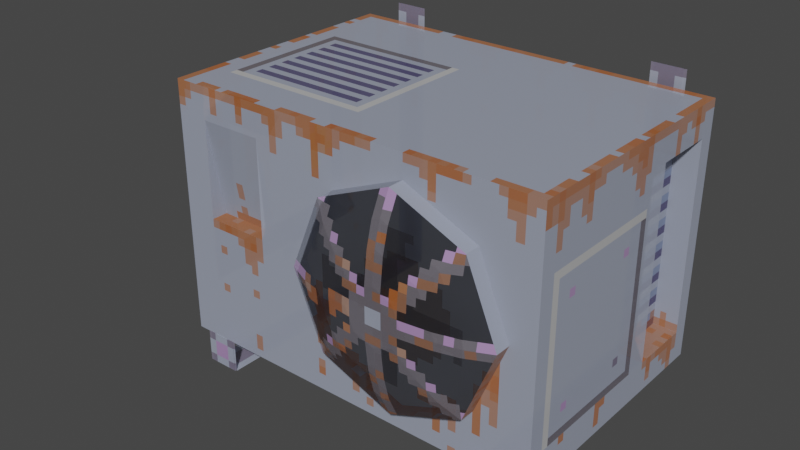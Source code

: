 # Source: air_conditioner.blend  (saved by Blender 3.1.7; exported with 4.5.12 LTS)
import bpy
from mathutils import Matrix  # noqa: F401  (used for matrix-valued properties, if any)

bpy.ops.wm.read_factory_settings(use_empty=True)
scene = bpy.context.scene
scene.name = 'Scene'

# ---- collections
col_collection = bpy.data.collections.new('Collection'); scene.collection.children.link(col_collection)

# ---- images (referenced by path relative to the original .blend; pixels are not part of the script)
import os
ASSET_DIR = os.environ.get("B2B_ASSET_DIR", "")  # directory of the original .blend (textures are referenced by path, not embedded)
HERE = os.path.dirname(os.path.abspath(__file__))  # packed textures are extracted next to this script under _unpacked/

def load_image(name, relpath, width, height, colorspace="sRGB"):
    """Load a texture the original file referenced (path relative to the .blend, or extracted next to this script)."""
    p = next((c for c in (os.path.join(HERE, relpath), os.path.join(ASSET_DIR, relpath)) if relpath and os.path.exists(c)), "")
    if p:
        img = bpy.data.images.load(p, check_existing=True)
        img.name = name
    else:  # same state as the original file: an image datablock whose file is absent (Cycles renders it pink)
        img = bpy.data.images.new(name, width, height)
        img.source = "FILE"
        img.filepath = "//" + (relpath or name)
    img.colorspace_settings.name = colorspace
    return img
img_air_conditioner_albedo_png = load_image('Air Conditioner Albedo.png', '_unpacked/Air_Conditioner_Albedo.3611e9d7.png', 128, 128, 'sRGB')

# ---- materials (node trees are filled in below, after node groups)
mat_material = bpy.data.materials.new('Material')
mat_material.alpha_threshold = 0.0
mat_material.use_transparent_shadow = False
mat_material.line_color = (0.0, 0.0, 0.0, 1.0)

# ---- material node trees
mat_material.use_nodes = True; mat_material.node_tree.nodes.clear()
_N = mat_material.node_tree.nodes; _L = mat_material.node_tree.links
n0 = _N.new('ShaderNodeBsdfPrincipled'); n0.name = 'Principled BSDF'; n0.location = (10, 300)
n0.distribution = 'GGX'
n0.subsurface_method = 'BURLEY'
n0.inputs[2].default_value = 0.4
n0.inputs[3].default_value = 1.45
n0.inputs[27].default_value = (0.0, 0.0, 0.0, 1.0)
n0.inputs[28].default_value = 1.0
n1 = _N.new('ShaderNodeTexImage'); n1.name = 'Image Texture'; n1.location = (-280, 280)
n1.image = img_air_conditioner_albedo_png
n1.interpolation = 'Closest'
n2 = _N.new('ShaderNodeOutputMaterial'); n2.name = 'Material Output'; n2.location = (550, 297)
n3 = _N.new('ShaderNodeMixShader'); n3.name = 'Mix Shader'; n3.location = (330, 334)
n4 = _N.new('ShaderNodeBsdfTransparent'); n4.name = 'Transparent BSDF'; n4.location = (299, 4)
_L.new(n3.outputs[0], n2.inputs[0])
_L.new(n1.outputs[0], n0.inputs[0])
_L.new(n1.outputs[1], n0.inputs[4])
_L.new(n0.outputs[0], n3.inputs[1])
_L.new(n4.outputs[0], n3.inputs[2])
n2.is_active_output = True

# ---- world
world_world = bpy.data.worlds.new('World'); scene.world = world_world
world_world.use_nodes = True; world_world.node_tree.nodes.clear()
_N = world_world.node_tree.nodes; _L = world_world.node_tree.links
n0 = _N.new('ShaderNodeOutputWorld'); n0.name = 'World Output'; n0.location = (300, 300)
n1 = _N.new('ShaderNodeBackground'); n1.name = 'Background'; n1.location = (10, 300)
n1.inputs[0].default_value = (0.05088, 0.05088, 0.05088, 1.0)
_L.new(n1.outputs[0], n0.inputs[0])
n0.is_active_output = True
world_world.color = (0.05088, 0.05088, 0.05088)
world_world.use_sun_shadow = False
world_world.sun_shadow_jitter_overblur = 0.0

# ---- meshes
me_cube_001 = bpy.data.meshes.new('Cube.001')
me_cube_001.from_pydata([(-0.001333, -0.1404, 0.3917), (0.07477, -0.1404, 0.422), (0.107, -0.1404, 0.4999), (0.07477, -0.1404, 0.5777), (-0.001333, -0.1404, 0.6109), (-0.1658, -0.1266, 0.663), (-0.233, -0.1266, 0.5005), (-0.1658, -0.1266, 0.3381), (-0.0005769, -0.1266, 0.2748), (0.1591, -0.1266, 0.3381), (0.2264, -0.1266, 0.5005), (0.1591, -0.1266, 0.663), (-0.0005769, -0.1266, 0.7324), (0.0, -0.1033, 0.1848), (-0.2305, -0.1033, 0.2732), (-0.3245, -0.1033, 0.5002), (-0.2305, -0.1033, 0.7272), (0.0, -0.1033, 0.8242), (0.2235, -0.1033, 0.7272), (0.3175, -0.1033, 0.5002), (0.2235, -0.1033, 0.2732), (0.2848, -0.0625, 0.7884), (0.4043, -0.0625, 0.4999), (0.2848, -0.0625, 0.2115), (-0.0002448, -0.0625, 0.09911), (-0.2921, -0.0625, 0.2115), (-0.4116, -0.0625, 0.4999), (0.0, -0.0625, 0.9117), (-0.2921, -0.0625, 0.7884), (0.2847, 4.314e-09, 0.7885), (0.4042, 7.354e-09, 0.5), (0.2847, 2.863e-08, 0.2115), (-0.0002766, 0.0, 0.09919), (-0.2922, 2.863e-08, 0.2115), (-0.4117, 7.354e-09, 0.5), (-0.2922, 4.314e-09, 0.7885), (0.0, 0.0, 0.9117), (-0.08088, -0.1404, 0.422), (-0.1131, -0.1404, 0.4999), (-0.08088, -0.1404, 0.5777), (0.0, -0.1404, 0.5), (-1.0, 0.0, 0.0), (-1.0, 0.0, 1.0), (-1.0, 1.0, 0.0), (-1.0, 1.0, 1.0), (0.5, 0.6875, 0.125), (0.5, 0.6875, 0.875), (0.5, 0.9375, 0.125), (0.5, 0.9375, 0.875), (-1.0, 0.8125, 0.3125), (-1.0, 0.9375, 0.3125), (-1.0, 0.8125, 0.75), (-1.0, 0.9375, 0.75), (-1.062, 0.8125, 0.6875), (-1.062, 0.8125, 0.3125), (-1.062, 0.9375, 0.6875), (-1.062, 0.9375, 0.3125), (0.5, 0.0, 1.0), (-0.625, 0.0, 0.5), (-0.875, 0.0, 0.5), (-0.625, 0.0, 0.8765), (-0.75, -0.0625, 0.0625), (-0.875, -0.0625, 0.0625), (-0.75, -0.0625, -0.0625), (-0.875, -0.0625, -0.0625), (-0.75, 1.031, -0.0625), (-0.875, 1.031, -0.0625), (-0.75, 1.031, 1.062), (-0.875, 1.031, 1.062), (0.375, -0.0625, 0.0625), (0.25, -0.0625, 0.0625), (0.375, -0.0625, -0.0625), (0.25, -0.0625, -0.0625), (0.375, 1.031, -0.0625), (0.25, 1.031, -0.0625), (0.375, 1.031, 1.062), (0.25, 1.031, 1.062), (-0.9375, 0.4062, 0.75), (-0.9375, 0.2812, 0.75), (-0.9375, 0.3438, 0.8125), (-1.281, 0.3438, 0.8125), (-1.156, 0.3438, 0.6875), (-1.219, 0.4062, 0.75), (-1.219, 0.2812, 0.75), (-1.219, 0.4062, 0.125), (-1.281, 0.3438, 0.0625), (-1.219, 0.2812, 0.0), (-1.219, 1.062, 0.125), (-1.281, 1.062, 0.0625), (-1.219, 1.062, 0.0), (-0.875, 0.0, 0.8765), (-0.625, 0.0625, 0.5), (-0.875, 0.0625, 0.5), (0.5, 0.0, 0.0), (0.5, 1.0, 0.0), (0.5, 1.0, 1.0), (0.4062, 0.6875, 0.125), (0.4062, 0.6875, 0.875), (0.4062, 0.9375, 0.125), (0.4062, 0.9375, 0.875), (-0.9375, 0.3438, 0.6875), (-1.156, 0.3438, 0.0625), (-1.156, 1.062, 0.0625), (-1.219, 0.7188, 0.1309), (-1.287, 0.7188, 0.0625), (-1.219, 0.7188, -0.005859), (-1.15, 0.7188, 0.0625), (-1.219, 1.0, 0.1309), (-1.287, 1.0, 0.0625), (-1.219, 1.0, -0.005859), (-1.15, 1.0, 0.0625), (-1.287, 0.7188, -0.1562), (-1.287, 1.0, -0.1562), (-1.288, 0.7188, 0.05859), (-1.288, 1.0, 0.05859), (-1.288, 0.7188, -0.1582), (-1.288, 1.0, -0.1582), (-0.7422, -0.06055, -0.06055), (-0.7422, -0.06055, 0.0625), (-0.8652, -0.06055, 0.0625), (-0.8652, -0.06055, -0.06055), (-0.8652, 1.029, -0.06055), (-0.7422, 1.029, -0.06055), (-0.8652, 1.029, 1.062), (-0.7422, 1.029, 1.062), (0.3652, -0.06055, 0.0625), (0.3652, -0.06055, -0.06055), (0.2422, -0.06055, 0.0625), (0.2422, -0.06055, -0.06055), (0.2422, 1.029, -0.06055), (0.3652, 1.029, -0.06055), (0.3652, 1.029, 1.062), (0.2422, 1.029, 1.062)], [], [(3, 40, 2), (1, 40, 0), (37, 40, 38), (39, 40, 4), (4, 40, 3), (2, 40, 1), (0, 40, 37), (38, 40, 39), (6, 38, 39, 5), (11, 3, 2, 10), (9, 1, 0, 8), (7, 37, 38, 6), (5, 39, 4, 12), (12, 4, 3, 11), (10, 2, 1, 9), (8, 0, 37, 7), (18, 11, 10, 19), (13, 8, 7, 14), (15, 6, 5, 16), (17, 12, 11, 18), (19, 10, 9, 20), (20, 9, 8, 13), (14, 7, 6, 15), (16, 5, 12, 17), (23, 20, 13, 24), (21, 18, 19, 22), (26, 15, 16, 28), (24, 13, 14, 25), (22, 19, 20, 23), (27, 17, 18, 21), (28, 16, 17, 27), (25, 14, 15, 26), (31, 23, 24, 32), (33, 25, 26, 34), (35, 28, 27, 36), (36, 27, 21, 29), (30, 22, 23, 31), (32, 24, 25, 33), (34, 26, 28, 35), (29, 21, 22, 30), (51, 44, 52), (43, 49, 50), (53, 51, 52, 55), (41, 49, 43), (52, 50, 56, 55), (50, 49, 54, 56), (44, 95, 94, 43), (43, 94, 93, 41), (60, 57, 42, 90), (49, 51, 53, 54), (54, 53, 55, 56), (50, 52, 44, 43), (46, 45, 96, 97), (41, 42, 51, 49), (93, 57, 60, 58), (58, 59, 41, 93), (44, 42, 57, 95), (42, 44, 51), (61, 63, 64, 62), (63, 65, 66, 64), (65, 67, 68, 66), (69, 71, 72, 70), (71, 73, 74, 72), (73, 75, 76, 74), (77, 82, 80, 79), (79, 80, 83, 78), (100, 81, 82, 77), (78, 83, 81, 100), (81, 101, 84, 82), (83, 86, 101, 81), (80, 85, 86, 83), (82, 84, 85, 80), (85, 88, 89, 86), (84, 87, 88, 85), (101, 102, 87, 84), (86, 89, 102, 101), (90, 42, 41, 59), (59, 58, 91, 92), (60, 90, 92, 91), (58, 60, 91), (92, 90, 59), (47, 45, 93, 94), (46, 48, 95, 57), (48, 47, 94, 95), (45, 46, 57, 93), (98, 99, 97, 96), (48, 46, 97, 99), (47, 48, 99, 98), (45, 47, 98, 96), (104, 108, 109, 105), (103, 107, 108, 104), (106, 110, 107, 103), (105, 109, 110, 106), (108, 104, 111, 112), (114, 116, 115, 113), (118, 119, 120, 117), (117, 120, 121, 122), (122, 121, 123, 124), (125, 127, 128, 126), (126, 128, 129, 130), (130, 129, 132, 131), (68, 67, 124, 123), (61, 62, 119, 118), (76, 75, 131, 132), (69, 70, 127, 125)])
_uv = me_cube_001.uv_layers.new(name='UVMap')
_uv.uv.foreach_set('vector', [0.6437, 0.3941, 0.6253, 0.3751, 0.6516, 0.3751, 0.6437, 0.356, 0.6253, 0.3751, 0.625, 0.3485, 0.6055, 0.356, 0.6253, 0.3751, 0.5976, 0.3751, 0.6055, 0.3941, 0.6253, 0.3751, 0.625, 0.4023, 0.625, 0.4023, 0.6253, 0.3751, 0.6437, 0.3941, 0.6516, 0.3751, 0.6253, 0.3751, 0.6437, 0.356, 0.625, 0.3485, 0.6253, 0.3751, 0.6055, 0.356, 0.5976, 0.3751, 0.6253, 0.3751, 0.6055, 0.3941, 0.5682, 0.3752, 0.5976, 0.3751, 0.6055, 0.3941, 0.5847, 0.4151, 0.6644, 0.4151, 0.6437, 0.3941, 0.6516, 0.3751, 0.6809, 0.3752, 0.6644, 0.3354, 0.6437, 0.356, 0.625, 0.3485, 0.6252, 0.3198, 0.5847, 0.3354, 0.6055, 0.356, 0.5976, 0.3751, 0.5682, 0.3752, 0.5847, 0.4151, 0.6055, 0.3941, 0.625, 0.4023, 0.6252, 0.4321, 0.6252, 0.4321, 0.625, 0.4023, 0.6437, 0.3941, 0.6644, 0.4151, 0.6809, 0.3752, 0.6516, 0.3751, 0.6437, 0.356, 0.6644, 0.3354, 0.6252, 0.3198, 0.625, 0.3485, 0.6055, 0.356, 0.5847, 0.3354, 0.6802, 0.4308, 0.6644, 0.4151, 0.6809, 0.3752, 0.7032, 0.3751, 0.6253, 0.2978, 0.6252, 0.3198, 0.5847, 0.3354, 0.5688, 0.3195, 0.5457, 0.3751, 0.5682, 0.3752, 0.5847, 0.4151, 0.5688, 0.4308, 0.6253, 0.4546, 0.6252, 0.4321, 0.6644, 0.4151, 0.6802, 0.4308, 0.7032, 0.3751, 0.6809, 0.3752, 0.6644, 0.3354, 0.6802, 0.3195, 0.6802, 0.3195, 0.6644, 0.3354, 0.6252, 0.3198, 0.6253, 0.2978, 0.5688, 0.3195, 0.5847, 0.3354, 0.5682, 0.3752, 0.5457, 0.3751, 0.5688, 0.4308, 0.5847, 0.4151, 0.6252, 0.4321, 0.6253, 0.4546, 0.6952, 0.3043, 0.6802, 0.3195, 0.6253, 0.2978, 0.6253, 0.2767, 0.6952, 0.4458, 0.6802, 0.4308, 0.7032, 0.3751, 0.7245, 0.3751, 0.5244, 0.3751, 0.5457, 0.3751, 0.5688, 0.4308, 0.5537, 0.4458, 0.6253, 0.2767, 0.6253, 0.2978, 0.5688, 0.3195, 0.5537, 0.3043, 0.7245, 0.3751, 0.7032, 0.3751, 0.6802, 0.3195, 0.6952, 0.3043, 0.6253, 0.4761, 0.6253, 0.4546, 0.6802, 0.4308, 0.6952, 0.4458, 0.5537, 0.4458, 0.5688, 0.4308, 0.6253, 0.4546, 0.6253, 0.4761, 0.5537, 0.3043, 0.5688, 0.3195, 0.5457, 0.3751, 0.5244, 0.3751, 0.3984, 0.3828, 0.3828, 0.3828, 0.3828, 0.5, 0.3984, 0.5, 0.3984, 0.6172, 0.3828, 0.6172, 0.3828, 0.75, 0.3984, 0.75, 0.3984, 0.8672, 0.3828, 0.8672, 0.3828, 1.0, 0.3984, 1.0, 0.3984, 0.0, 0.3828, 0.0, 0.3828, 0.1328, 0.3984, 0.1328, 0.3984, 0.25, 0.3828, 0.25, 0.3828, 0.3828, 0.3984, 0.3828, 0.3984, 0.5, 0.3828, 0.5, 0.3828, 0.6172, 0.3984, 0.6172, 0.3984, 0.75, 0.3828, 0.75, 0.3828, 0.8672, 0.3984, 0.8672, 0.3984, 0.1328, 0.3828, 0.1328, 0.3828, 0.25, 0.3984, 0.25, 0.5469, 0.9375, 0.5, 1.0, 0.5156, 0.9375, 0.5, 0.75, 0.5469, 0.8281, 0.5156, 0.8281, 0.9453, 0.5781, 0.9453, 0.5625, 0.9766, 0.5625, 0.9766, 0.5781, 0.75, 0.75, 0.5469, 0.8281, 0.5, 0.75, 0.9922, 0.5625, 0.9922, 0.6719, 0.9766, 0.6719, 0.9766, 0.5781, 0.9766, 0.6875, 0.9453, 0.6875, 0.9453, 0.6719, 0.9766, 0.6719, 0.375, 0.75, 0.0, 0.75, 0.0, 0.5, 0.375, 0.5, 0.375, 0.5, 0.0, 0.5, 0.0, 0.25, 0.375, 0.25, 0.09375, 0.2188, 0.375, 0.25, 0.0, 0.25, 0.03125, 0.2188, 0.9297, 0.6719, 0.9297, 0.5625, 0.9453, 0.5781, 0.9453, 0.6719, 0.9453, 0.6719, 0.9453, 0.5781, 0.9766, 0.5781, 0.9766, 0.6719, 0.5156, 0.8281, 0.5156, 0.9375, 0.5, 1.0, 0.5, 0.75, 0.75, 0.7188, 0.75, 0.5312, 0.7812, 0.5312, 0.7812, 0.7188, 0.75, 0.75, 0.75, 1.0, 0.5469, 0.9375, 0.5469, 0.8281, 0.375, 0.0, 0.375, 0.25, 0.09375, 0.2188, 0.09375, 0.125, 0.09375, 0.125, 0.03125, 0.125, 0.0, 0.0, 0.375, 0.0, 0.375, 0.75, 0.375, 1.0, 1.49e-08, 1.0, 0.0, 0.75, 0.75, 1.0, 0.5, 1.0, 0.5469, 0.9375, 0.4141, 0.4141, 0.4141, 0.4453, 0.4453, 0.4453, 0.4453, 0.4141, 0.4141, 0.4453, 0.4141, 0.7188, 0.4453, 0.7188, 0.4453, 0.4453, 0.4141, 0.7188, 0.4141, 1.0, 0.4453, 1.0, 0.4453, 0.7188, 0.4453, 0.4141, 0.4453, 0.4453, 0.4141, 0.4453, 0.4141, 0.4141, 0.4453, 0.4453, 0.4453, 0.7188, 0.4141, 0.7188, 0.4141, 0.4453, 0.4453, 0.7188, 0.4453, 1.0, 0.4141, 1.0, 0.4141, 0.7188, 0.4062, 0.09375, 0.4766, 0.09375, 0.4922, 0.07812, 0.4062, 0.07812, 0.4062, 0.07812, 0.4922, 0.07812, 0.4766, 0.0625, 0.4062, 0.0625, 0.4062, 0.1094, 0.4609, 0.1094, 0.4766, 0.09375, 0.4062, 0.09375, 0.4062, 0.0625, 0.4766, 0.0625, 0.4609, 0.04688, 0.4062, 0.04688, 0.5234, 0.1094, 0.6797, 0.1094, 0.6641, 0.09375, 0.5078, 0.09375, 0.5078, 0.0625, 0.6953, 0.0625, 0.6797, 0.04688, 0.5234, 0.04688, 0.4922, 0.07812, 0.6797, 0.07812, 0.6953, 0.0625, 0.5078, 0.0625, 0.5078, 0.09375, 0.6641, 0.09375, 0.6797, 0.07812, 0.4922, 0.07812, 0.7344, 0.07812, 0.9141, 0.07812, 0.9141, 0.0625, 0.7188, 0.0625, 0.75, 0.09375, 0.9141, 0.09375, 0.9141, 0.07812, 0.7344, 0.07812, 0.7656, 0.1094, 0.9141, 0.1094, 0.9141, 0.09375, 0.75, 0.09375, 0.7188, 0.0625, 0.9141, 0.0625, 0.9141, 0.04688, 0.7031, 0.04688, 0.03125, 0.2188, 0.0, 0.25, 0.0, 0.0, 0.03125, 0.125, 0.4062, 0.1172, 0.4688, 0.1172, 0.4688, 0.1328, 0.4062, 0.1328, 0.4688, 0.2266, 0.4062, 0.2266, 0.4062, 0.1328, 0.4688, 0.1328, 0.09375, 0.125, 0.09375, 0.2188, 0.07812, 0.125, 0.04688, 0.125, 0.03125, 0.2188, 0.03125, 0.125, 0.9844, 0.7812, 0.9219, 0.7812, 0.75, 0.75, 1.0, 0.75, 0.9219, 0.9688, 0.9844, 0.9688, 1.0, 1.0, 0.75, 1.0, 0.9844, 0.9688, 0.9844, 0.7812, 1.0, 0.75, 1.0, 1.0, 0.9219, 0.7812, 0.9219, 0.9688, 0.75, 1.0, 0.75, 0.75, 0.8438, 0.5312, 0.8438, 0.7188, 0.7812, 0.7188, 0.7812, 0.5312, 0.8438, 0.7422, 0.7812, 0.7422, 0.7812, 0.7188, 0.8438, 0.7188, 0.875, 0.5312, 0.875, 0.7188, 0.8438, 0.7188, 0.8438, 0.5312, 0.7812, 0.5078, 0.8438, 0.5078, 0.8438, 0.5312, 0.7812, 0.5312, 0.9922, 0.375, 0.9219, 0.375, 0.9219, 0.3594, 0.9922, 0.3594, 0.9219, 0.3125, 0.9922, 0.3125, 0.9922, 0.3281, 0.9219, 0.3281, 0.9922, 0.3438, 0.9219, 0.3438, 0.9219, 0.3281, 0.9922, 0.3281, 0.9922, 0.3594, 0.9219, 0.3594, 0.9219, 0.3438, 0.9922, 0.3438, 0.9922, 0.3125, 0.9219, 0.3125, 0.9219, 0.2578, 0.9922, 0.2578, 0.9922, 0.3125, 0.9922, 0.2578, 0.9219, 0.2578, 0.9219, 0.3125, 0.4141, 0.4141, 0.4453, 0.4141, 0.4453, 0.4453, 0.4141, 0.4453, 0.4141, 0.4453, 0.4453, 0.4453, 0.4453, 0.7188, 0.4141, 0.7188, 0.4141, 0.7188, 0.4453, 0.7188, 0.4453, 1.0, 0.4141, 1.0, 0.4453, 0.4141, 0.4141, 0.4141, 0.4141, 0.4453, 0.4453, 0.4453, 0.4453, 0.4453, 0.4141, 0.4453, 0.4141, 0.7188, 0.4453, 0.7188, 0.4453, 0.7188, 0.4141, 0.7188, 0.4141, 1.0, 0.4453, 1.0, 0.4453, 1.0, 0.4141, 1.0, 0.4141, 1.0, 0.4453, 1.0, 0.4141, 0.4141, 0.4453, 0.4141, 0.4453, 0.4141, 0.4141, 0.4141, 0.4141, 1.0, 0.4453, 1.0, 0.4453, 1.0, 0.4141, 1.0, 0.4453, 0.4141, 0.4141, 0.4141, 0.4141, 0.4141, 0.4453, 0.4141])
me_cube_001.materials.append(mat_material)
me_cube_001.use_remesh_fix_poles = True
me_cube_001.use_remesh_preserve_attributes = False
me_cube_001.use_mirror_vertex_groups = False
me_cube_001.update()
me_cube_002 = bpy.data.meshes.new('Cube.002')
me_cube_002.from_pydata([(0.2812, 0.0, 0.2812), (-0.2812, 0.0, 0.2812), (0.2812, 0.0, -0.2812), (-0.2812, 0.0, -0.2812)], [], [(3, 2, 0, 1)])
_uv = me_cube_002.uv_layers.new(name='UVMap')
_uv.uv.foreach_set('vector', [0.8828, 0.2422, 0.8828, 0.3828, 0.7422, 0.3828, 0.7422, 0.2422])
me_cube_002.materials.append(mat_material)
me_cube_002.use_remesh_fix_poles = True
me_cube_002.use_remesh_preserve_attributes = False
me_cube_002.use_mirror_vertex_groups = False
me_cube_002.update()

# ---- objects
ob_air_conditioner = bpy.data.objects.new('Air Conditioner', me_cube_001)
ob_blades = bpy.data.objects.new('Blades', me_cube_002)

# ---- transforms, parenting, visibility, modifiers, constraints
ob_air_conditioner.location = (0.0, 0.0, 0.0)
ob_air_conditioner.scale = (2.0, 2.0, 2.0)
ob_air_conditioner.lineart.crease_threshold = 0.0
ob_blades.location = (0.0, -0.125, 1.0)
ob_blades.rotation_euler = (-0.0, 1.571, 0.0)
ob_blades.scale = (2.0, 2.0, 2.0)
ob_blades.lineart.crease_threshold = 0.0

# ---- collection membership
col_collection.objects.link(ob_air_conditioner)
col_collection.objects.link(ob_blades)

# ---- scene / render settings (as saved in the file)
scene.frame_start = 1; scene.frame_end = 250; scene.frame_set(0)
scene.render.engine = 'BLENDER_EEVEE_NEXT'
scene.cycles.use_denoising = False
scene.cycles.samples = 128
scene.cycles.sampling_pattern = 'TABULATED_SOBOL'
scene.cycles.use_adaptive_sampling = False
scene.cycles.use_light_tree = False
scene.view_settings.view_transform = 'Filmic'
bpy.context.view_layer.update()

# ---- added for rendering (the .blend has no active camera and no usable light): camera, sun
cam_auto = bpy.data.cameras.new('AutoCamera')
cam_auto.lens = 50.0
cam_auto.sensor_width = 36.0
cam_auto.clip_end = 1000.0
ob_auto_camera = bpy.data.objects.new('AutoCamera', cam_auto)
scene.collection.objects.link(ob_auto_camera)
ob_auto_camera.location = (3.79483, -4.57672, 4.57018)
ob_auto_camera.rotation_euler = (1.09748, -7.21219e-08, 0.694738)
scene.camera = ob_auto_camera
light_auto_sun = bpy.data.lights.new('AutoSun', 'SUN')
light_auto_sun.energy = 3.0
light_auto_sun.angle = 0.0523599
ob_auto_sun = bpy.data.objects.new('AutoSun', light_auto_sun)
scene.collection.objects.link(ob_auto_sun)
ob_auto_sun.rotation_euler = (0.872665, 0.174533, 0.523599)
bpy.context.view_layer.update()
